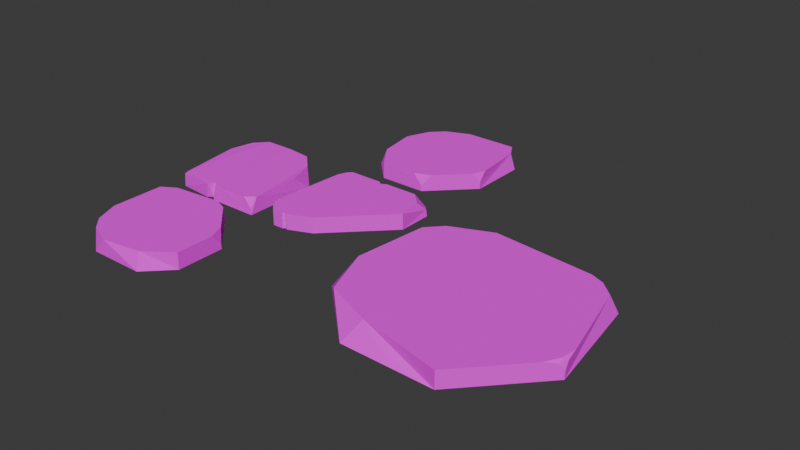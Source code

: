 # Source: path_stone_7.blend  (saved by Blender 4.3.34; exported with 4.5.12 LTS)
import bpy
from mathutils import Matrix  # noqa: F401  (used for matrix-valued properties, if any)

bpy.ops.wm.read_factory_settings(use_empty=True)
scene = bpy.context.scene
scene.name = 'Scene'

# ---- collections
col_collection = bpy.data.collections.new('Collection'); scene.collection.children.link(col_collection)

# ---- images (referenced by path relative to the original .blend; pixels are not part of the script)
import os
ASSET_DIR = os.environ.get("B2B_ASSET_DIR", "")  # directory of the original .blend (textures are referenced by path, not embedded)
HERE = os.path.dirname(os.path.abspath(__file__))  # packed textures are extracted next to this script under _unpacked/

def load_image(name, relpath, width, height, colorspace="sRGB"):
    """Load a texture the original file referenced (path relative to the .blend, or extracted next to this script)."""
    p = next((c for c in (os.path.join(HERE, relpath), os.path.join(ASSET_DIR, relpath)) if relpath and os.path.exists(c)), "")
    if p:
        img = bpy.data.images.load(p, check_existing=True)
        img.name = name
    else:  # same state as the original file: an image datablock whose file is absent (Cycles renders it pink)
        img = bpy.data.images.new(name, width, height)
        img.source = "FILE"
        img.filepath = "//" + (relpath or name)
    img.colorspace_settings.name = colorspace
    return img
img_pathstone_color_png = load_image('pathstone-color.png', 'pathstone-color.png', 1024, 1024, 'sRGB')

# ---- materials (node trees are filled in below, after node groups)
mat_pathstone_008 = bpy.data.materials.new('PathStone.008')

# ---- material node trees
mat_pathstone_008.use_nodes = True; mat_pathstone_008.node_tree.nodes.clear()
_N = mat_pathstone_008.node_tree.nodes; _L = mat_pathstone_008.node_tree.links
n0 = _N.new('ShaderNodeBsdfPrincipled'); n0.name = 'Principled BSDF'; n0.location = (354, 367)
n0.inputs[2].default_value = 1.0
n1 = _N.new('ShaderNodeOutputMaterial'); n1.name = 'Material Output'; n1.location = (685, 360)
n2 = _N.new('ShaderNodeMapping'); n2.name = 'Mapping'; n2.location = (-450, 260)
n3 = _N.new('ShaderNodeTexCoord'); n3.name = 'Texture Coordinate'; n3.location = (-630, 260)
n4 = _N.new('ShaderNodeSeparateXYZ'); n4.name = 'Separate XYZ'; n4.location = (-282, 304)
n5 = _N.new('ShaderNodeValToRGB'); n5.name = 'Color Ramp'; n5.location = (-48, 311)
n5.color_ramp.interpolation = 'EASE'
while len(n5.color_ramp.elements) > 1: n5.color_ramp.elements.remove(n5.color_ramp.elements[-1])
n5.color_ramp.elements[0].position = 0.0; n5.color_ramp.elements[0].color = (0.2592, 0.1016, 0.03106, 1.0)
_e = n5.color_ramp.elements.new(1.0); _e.color = (0.8287, 0.423, 0.1136, 1.0)
n6 = _N.new('ShaderNodeTexImage'); n6.name = 'Image Texture'; n6.location = (-56, 619)
n6.image = img_pathstone_color_png
_L.new(n0.outputs[0], n1.inputs[0])
_L.new(n3.outputs[0], n2.inputs[0])
_L.new(n2.outputs[0], n4.inputs[0])
_L.new(n4.outputs[2], n5.inputs[0])
_L.new(n6.outputs[0], n0.inputs[0])
n1.is_active_output = True

# ---- world
world_world = bpy.data.worlds.new('World'); scene.world = world_world
world_world.use_nodes = True; world_world.node_tree.nodes.clear()
_N = world_world.node_tree.nodes; _L = world_world.node_tree.links
n0 = _N.new('ShaderNodeOutputWorld'); n0.name = 'World Output'; n0.location = (300, 300)
n1 = _N.new('ShaderNodeBackground'); n1.name = 'Background'; n1.location = (10, 300)
n1.inputs[0].default_value = (0.05088, 0.05088, 0.05088, 1.0)
_L.new(n1.outputs[0], n0.inputs[0])
n0.is_active_output = True
world_world.color = (0.05088, 0.05088, 0.05088)
world_world.sun_shadow_jitter_overblur = 0.0

# ---- meshes
me_cube_083 = bpy.data.meshes.new('Cube.083')
me_cube_083.from_pydata([(-0.6558, 0.8816, 0.03197), (-0.9106, 0.6067, -0.03482), (-0.6558, 0.8816, -0.03482), (-0.8231, 0.2124, 0.03197), (-0.767, 0.1198, -0.03482), (-0.848, 0.1931, -0.03482), (-0.08558, 0.2278, 0.03197), (-0.08558, 0.2278, -0.03482), (-0.2107, 0.09276, -0.03482), (-0.3263, 0.808, 0.03197), (-0.2904, 0.8764, -0.03482), (-0.04123, 0.6455, -0.03482), (-0.3096, 0.09583, 0.03197), (-0.2107, 0.09276, -0.02), (-0.1434, 0.1654, 0.03197), (-0.7124, 0.1373, 0.03197), (-0.7657, 0.1592, 0.03197), (-0.7431, 0.1383, 0.01581), (-0.8642, 0.6567, 0.03197), (-0.9106, 0.6067, -0.003827), (-0.9023, 0.539, 0.03197), (-0.897, 0.6213, 0.02148), (-0.9014, 0.6037, 0.02594), (-0.9082, 0.5868, 0.02148), (-0.8946, 0.6015, 0.03197), (-0.05409, 0.5243, 0.03197), (-0.04123, 0.6455, -0.03482), (-0.1306, 0.7283, 0.03197), (0.5394, 0.4526, -0.03482), (0.5377, 0.4217, 0.02972), (0.576, 0.4501, 0.03032), (0.5426, 0.451, -0.01098), (0.9012, 0.4352, 0.03395), (0.9271, 0.2798, 0.02728), (0.7461, 0.0337, 0.03386), (0.7337, 0.03214, -0.03482), (0.765, 0.4575, 0.03009), (0.7269, 0.4532, 0.03016), (0.7468, 0.4346, 0.03069), (0.7446, 0.4536, -0.03482), (0.7848, 0.4513, -0.03482), (0.763, 0.4371, -0.03482), (0.655, 0.03578, 0.02845), (0.6535, 0.03371, -0.03482), (0.5422, 0.1471, -0.03482), (0.5421, 0.2197, 0.03134), (0.5386, 0.1464, -0.03482), (0.5923, 0.09786, 0.02677), (0.8687, 0.03234, 0.03252), (0.9448, 0.174, 0.02892), (0.9175, 0.08297, 0.03167), (0.9605, 0.2038, -0.03482), (0.8681, 0.0329, -0.03482), (0.9361, 0.06116, -0.03482), (0.9231, 0.4396, -0.03482), (0.9416, 0.4209, -0.03482), (0.9399, 0.416, 0.005835), (0.9251, 0.4343, 0.01562), (0.5877, 0.5393, -0.03482), (0.4269, 0.7001, -0.03482), (0.5358, 0.9668, 0.03065), (0.4269, 0.8909, 0.03065), (0.4269, 0.8909, -0.03482), (0.5264, 0.9904, -0.03482), (0.7484, 0.9904, -0.03482), (0.878, 0.8608, -0.03482), (0.8193, 0.5581, 0.03065), (0.878, 0.5932, 0.03065), (0.878, 0.5932, -0.03482), (0.8241, 0.5393, -0.03482), (0.5653, 0.5616, 0.03065), (0.5877, 0.5393, -0.003838), (0.6193, 0.5393, 0.03065), (0.4543, 0.6726, 0.03065), (0.4269, 0.7389, 0.03065), (0.4269, 0.7001, -0.01175), (0.6923, 0.9904, 0.03065), (0.7881, 0.9507, 0.03065), (0.7484, 0.9904, -0.03482), (0.8383, 0.9005, 0.03065), (0.878, 0.8047, 0.03065), (0.878, 0.8608, -0.03482), (0.03679, 0.1848, -0.03482), (0.03679, 0.1848, 0.02852), (0.2642, 0.4123, -0.03482), (0.2642, 0.4123, 0.02852), (0.4194, 0.4546, -0.03482), (0.4194, 0.4546, 0.02852), (0.4141, 0.03106, -0.03482), (0.4141, 0.03106, 0.02852), (0.4298, 0.04676, 0.02852), (0.445, 0.06195, -0.03482), (0.445, 0.08343, 0.02852), (0.4664, 0.3862, 0.02852), (0.4664, 0.4076, -0.03482), (0.4512, 0.4228, 0.02852), (0.1059, 0.03129, 0.02852), (0.05347, 0.08372, 0.02852), (0.03679, 0.04584, -0.03482), (0.05763, 0.02533, -0.03482), (0.05662, 0.0268, -0.01216), (0.04216, 0.04391, -0.01015), (0.358, 0.4511, -0.03482), (0.3754, 0.4546, -0.03482), (0.3673, 0.4456, -0.03482), (0.3754, 0.4546, 0.02852), (0.358, 0.4511, 0.02852), (0.3673, 0.4456, 0.02852), (0.2416, 0.03119, 0.02852), (0.2784, 0.03116, 0.02852), (0.2631, 0.04305, 0.02852), (0.2631, 0.04305, 0.02852), (0.2543, 0.02849, -0.03482), (0.2175, 0.0279, -0.03482), (0.2396, 0.0399, -0.03482), (0.2396, 0.0399, -0.03482), (0.02687, -0.2704, -0.03482), (0.1877, -0.1096, -0.03482), (0.4544, -0.2185, 0.03065), (0.3785, -0.1096, 0.03065), (0.3785, -0.1096, -0.03482), (0.478, -0.2091, -0.03482), (0.478, -0.4312, -0.03482), (0.3484, -0.5607, -0.03482), (0.04572, -0.5021, 0.03065), (0.08082, -0.5607, 0.03065), (0.08082, -0.5607, -0.03482), (0.02687, -0.5068, -0.03482), (0.0492, -0.2481, 0.03065), (0.02687, -0.2704, -0.003838), (0.02687, -0.302, 0.03065), (0.1602, -0.1371, 0.03065), (0.2265, -0.1096, 0.03065), (0.1877, -0.1096, -0.01175), (0.478, -0.375, 0.03065), (0.4383, -0.4709, 0.03065), (0.478, -0.4312, -0.03482), (0.3881, -0.521, 0.03065), (0.2923, -0.5607, 0.03065), (0.3484, -0.5607, -0.03482)], [], [(1, 2, 10, 11, 7, 8, 4, 5), (5, 3, 20, 23, 19, 1), (0, 2, 1, 19, 21, 18), (4, 17, 16, 3, 5), (11, 26, 25, 6, 7), (2, 0, 9, 10), (12, 13, 14), (14, 13, 8, 7, 6), (15, 16, 17), (8, 13, 12, 15, 17, 4), (18, 21, 22, 24), (19, 23, 22, 21), (20, 24, 22, 23), (27, 26, 11, 10, 9), (25, 26, 27), (25, 27, 9, 0, 18, 24, 20, 3, 16, 15, 12, 14, 6), (28, 31, 30, 37, 39), (36, 38, 34, 48, 50, 49, 33, 32), (32, 33, 56, 57), (29, 30, 31), (39, 41, 35, 43, 44, 28), (45, 47, 42, 34, 38, 37, 30, 29), (51, 53, 52, 35, 41, 40, 54, 55), (36, 40, 41, 38), (38, 41, 39, 37), (55, 56, 33, 49, 51), (44, 46, 45, 29, 31, 28), (35, 34, 42, 43), (45, 46, 47), (47, 46, 44, 43, 42), (48, 52, 53, 50), (50, 53, 51, 49), (52, 48, 34, 35), (56, 55, 54, 57), (40, 36, 32, 57, 54), (74, 73, 70, 72, 66, 67, 80, 79, 77, 76, 60, 61), (68, 69, 58, 59, 62, 63, 64, 65), (69, 66, 72, 71, 58), (60, 63, 62, 61), (65, 81, 80, 67, 68), (66, 69, 68, 67), (70, 71, 72), (73, 75, 59, 58, 71, 70), (73, 74, 75), (59, 75, 74, 61, 62), (76, 77, 78), (63, 60, 76, 78, 64), (79, 80, 81), (64, 78, 77, 79, 81, 65), (114, 113, 99, 98, 82, 84, 102, 104), (88, 89, 109, 112), (103, 105, 87, 86), (91, 88, 104, 103, 86, 94), (85, 84, 82, 83), (94, 93, 92, 91), (86, 87, 95, 94), (90, 91, 92), (89, 88, 91, 90), (93, 94, 95), (96, 97, 101, 100), (98, 99, 100, 101), (98, 101, 97, 83, 82), (105, 107, 89, 90, 92, 93, 95, 87), (88, 112, 114, 104), (107, 110, 109, 89), (105, 103, 104, 107), (107, 104, 102, 106), (106, 102, 84, 85), (113, 108, 96, 100, 99), (108, 111, 110), (111, 109, 110), (112, 115, 114), (115, 113, 114), (108, 113, 115, 111), (111, 115, 112, 109), (97, 96, 108, 110, 107, 106, 85, 83), (132, 131, 128, 130, 124, 125, 138, 137, 135, 134, 118, 119), (126, 127, 116, 117, 120, 121, 122, 123), (127, 124, 130, 129, 116), (118, 121, 120, 119), (123, 139, 138, 125, 126), (124, 127, 126, 125), (128, 129, 130), (131, 133, 117, 116, 129, 128), (131, 132, 133), (117, 133, 132, 119, 120), (134, 135, 136), (121, 118, 134, 136, 122), (137, 138, 139), (122, 136, 135, 137, 139, 123)])
_uv = me_cube_083.uv_layers.new(name='UVMap')
_uv.uv.foreach_set('vector', [0.125, 0.5783, 0.2033, 0.5, 0.3041, 0.5, 0.375, 0.5709, 0.375, 0.7116, 0.3366, 0.75, 0.1478, 0.75, 0.125, 0.7272, 0.375, 0.02275, 0.625, 0.02275, 0.625, 0.1479, 0.584, 0.1647, 0.485, 0.1717, 0.375, 0.1717, 0.625, 0.3283, 0.375, 0.3283, 0.375, 0.1717, 0.485, 0.1717, 0.584, 0.1801, 0.625, 0.2002, 0.375, 0.0, 0.5618, 0.0, 0.625, 0.006427, 0.625, 0.02275, 0.375, 0.02275, 0.375, 0.5709, 0.375, 0.5709, 0.625, 0.6117, 0.625, 0.7116, 0.375, 0.7116, 0.375, 0.3283, 0.625, 0.3283, 0.625, 0.4291, 0.375, 0.4291, 0.6963, 0.75, 0.4218, 0.7884, 0.625, 0.7471, 0.625, 0.7471, 0.4218, 0.7884, 0.375, 0.7884, 0.375, 0.7116, 0.625, 0.7116, 0.625, 0.967, 0.8587, 0.7436, 0.5618, 0.0, 0.375, 0.7884, 0.4218, 0.7884, 0.625, 0.8213, 0.625, 0.967, 0.5618, 0.9772, 0.375, 0.9772, 0.625, 0.2002, 0.584, 0.1801, 0.7005, 0.3083, 0.625, 0.1747, 0.485, 0.1717, 0.584, 0.1647, 0.7005, 0.3083, 0.584, 0.1801, 0.875, 0.6021, 0.8706, 0.5806, 0.7005, 0.3083, 0.875, 0.5853, 0.625, 0.52, 0.375, 0.5709, 0.375, 0.5709, 0.375, 0.4291, 0.625, 0.4291, 0.625, 0.6117, 0.375, 0.5709, 0.625, 0.52, 0.625, 0.6117, 0.6504, 0.5455, 0.6959, 0.5, 0.7967, 0.5, 0.8608, 0.564, 0.8706, 0.5806, 0.875, 0.6021, 0.875, 0.7272, 0.8587, 0.7436, 0.842, 0.75, 0.6963, 0.75, 0.6427, 0.7293, 0.625, 0.7116, 0.375, 0.75, 0.4638, 0.75, 0.625, 0.7701, 0.625, 0.8614, 0.375, 0.8721, 0.7595, 0.75, 0.748, 0.7391, 0.7481, 0.5, 0.8203, 0.5, 0.859, 0.516, 0.875, 0.5755, 0.875, 0.6414, 0.8497, 0.75, 0.625, 0.9747, 0.875, 0.6414, 0.5536, 0.07315, 0.5581, 0.396, 0.625, 0.7299, 0.6451, 0.75, 0.4638, 0.75, 0.2529, 0.75, 0.2422, 0.7391, 0.2598, 0.5, 0.3065, 0.5, 0.375, 0.5685, 0.375, 0.75, 0.625, 0.6098, 0.6542, 0.5393, 0.6935, 0.5, 0.7481, 0.5, 0.748, 0.7391, 0.7364, 0.75, 0.6451, 0.75, 0.625, 0.7299, 0.125, 0.6015, 0.141, 0.516, 0.1797, 0.5, 0.2598, 0.5, 0.2422, 0.7391, 0.2298, 0.75, 0.1365, 0.75, 0.125, 0.7391, 0.625, 0.8845, 0.375, 0.8952, 0.3852, 0.8819, 0.625, 0.8729, 0.625, 0.8729, 0.3852, 0.8819, 0.375, 0.8721, 0.625, 0.8614, 0.375, 0.01091, 0.5251, 0.01239, 0.625, 0.1086, 0.625, 0.1745, 0.375, 0.1485, 0.375, 0.5685, 0.3751, 0.5685, 0.625, 0.6098, 0.625, 0.7299, 0.4638, 0.75, 0.375, 0.75, 0.375, 0.3848, 0.625, 0.3769, 0.625, 0.4315, 0.375, 0.4315, 0.625, 0.6098, 0.3751, 0.5685, 0.625, 0.5101, 0.625, 0.5101, 0.3751, 0.5685, 0.375, 0.5685, 0.375, 0.4315, 0.625, 0.4315, 0.625, 0.3047, 0.375, 0.3047, 0.375, 0.25, 0.625, 0.25, 0.625, 0.25, 0.375, 0.25, 0.375, 0.1485, 0.625, 0.1745, 0.375, 0.3047, 0.625, 0.3047, 0.625, 0.3769, 0.375, 0.3848, 0.5251, 0.01239, 0.375, 0.01091, 0.375, 0.0, 0.5122, 0.0, 0.375, 0.8952, 0.625, 0.8845, 0.625, 0.9747, 0.5581, 0.9897, 0.375, 0.9885, 0.625, 0.6106, 0.6402, 0.5739, 0.7017, 0.5124, 0.7316, 0.5, 0.8451, 0.5, 0.875, 0.5299, 0.875, 0.6471, 0.853, 0.7002, 0.8252, 0.728, 0.7721, 0.75, 0.6801, 0.75, 0.625, 0.6949, 0.125, 0.5299, 0.1549, 0.5, 0.2859, 0.5, 0.375, 0.5891, 0.375, 0.6949, 0.3199, 0.75, 0.1968, 0.75, 0.125, 0.6782, 0.375, 0.2799, 0.625, 0.2799, 0.625, 0.3934, 0.4843, 0.4109, 0.375, 0.4109, 0.625, 0.8051, 0.375, 0.8051, 0.375, 0.6949, 0.625, 0.6949, 0.375, 0.0718, 0.3751, 0.0718, 0.625, 0.1029, 0.625, 0.2201, 0.375, 0.2201, 0.625, 0.2799, 0.375, 0.2799, 0.375, 0.2201, 0.625, 0.2201, 0.7017, 0.5124, 0.4843, 0.4109, 0.625, 0.3934, 0.625, 0.5587, 0.4521, 0.5891, 0.375, 0.5891, 0.375, 0.4109, 0.4843, 0.4109, 0.625, 0.4356, 0.625, 0.5587, 0.625, 0.6106, 0.4521, 0.5891, 0.375, 0.5891, 0.4521, 0.5891, 0.625, 0.6106, 0.625, 0.6949, 0.375, 0.6949, 0.625, 0.8971, 0.8252, 0.728, 0.375, 0.0, 0.375, 0.8051, 0.625, 0.8051, 0.625, 0.8971, 0.375, 0.9282, 0.375, 0.9282, 0.625, 0.0498, 0.875, 0.6471, 0.3751, 0.0718, 0.375, 0.0, 0.375, 0.0, 0.625, 0.022, 0.625, 0.0498, 0.3751, 0.0718, 0.375, 0.0718, 0.2506, 0.5069, 0.2639, 0.5, 0.3622, 0.5, 0.375, 0.5121, 0.375, 0.593, 0.2426, 0.7254, 0.1881, 0.748, 0.1824, 0.7447, 0.375, 0.268, 0.625, 0.268, 0.625, 0.3647, 0.375, 0.3663, 0.375, 0.947, 0.625, 0.947, 0.625, 0.9727, 0.375, 0.9727, 0.125, 0.518, 0.143, 0.5, 0.1824, 0.7447, 0.178, 0.75, 0.1523, 0.75, 0.125, 0.7227, 0.625, 0.8578, 0.375, 0.8578, 0.375, 0.593, 0.625, 0.593, 0.375, 0.02731, 0.625, 0.03981, 0.625, 0.2195, 0.375, 0.232, 0.375, 0.0, 0.625, 0.0, 0.625, 0.01847, 0.375, 0.02731, 0.8662, 0.5091, 0.375, 0.232, 0.625, 0.2195, 0.625, 0.268, 0.375, 0.268, 0.375, 0.232, 0.625, 0.2497, 0.875, 0.7102, 0.375, 0.02731, 0.625, 0.01847, 0.625, 0.4875, 0.625, 0.5125, 0.4557, 0.504, 0.4469, 0.4964, 0.3752, 0.5121, 0.3622, 0.5, 0.4467, 0.4964, 0.4557, 0.504, 0.3752, 0.5121, 0.4557, 0.504, 0.625, 0.5125, 0.625, 0.593, 0.375, 0.593, 0.822, 0.75, 0.8176, 0.7447, 0.857, 0.5, 0.8662, 0.5091, 0.875, 0.5305, 0.875, 0.7102, 0.8662, 0.7315, 0.8477, 0.75, 0.143, 0.5, 0.2413, 0.5, 0.2506, 0.5069, 0.1824, 0.7447, 0.8176, 0.7447, 0.7493, 0.507, 0.7603, 0.5, 0.857, 0.5, 0.625, 0.947, 0.375, 0.947, 0.3909, 0.9433, 0.625, 0.9412, 0.625, 0.9412, 0.3909, 0.9433, 0.375, 0.9349, 0.625, 0.9349, 0.625, 0.9349, 0.375, 0.9349, 0.375, 0.8578, 0.625, 0.8578, 0.375, 0.3889, 0.625, 0.3908, 0.625, 0.4875, 0.4467, 0.4964, 0.375, 0.4872, 0.5198, 0.3777, 0.625, 0.3756, 0.625, 0.3756, 0.625, 0.3756, 0.625, 0.3647, 0.625, 0.3756, 0.2413, 0.5, 0.2506, 0.5069, 0.2506, 0.5069, 0.2506, 0.5069, 0.2526, 0.5, 0.2506, 0.5069, 0.625, 0.3908, 0.375, 0.3889, 0.3959, 0.3753, 0.625, 0.3756, 0.625, 0.3756, 0.3959, 0.3753, 0.375, 0.3663, 0.625, 0.3647, 0.625, 0.5125, 0.6375, 0.5, 0.7342, 0.5, 0.7493, 0.507, 0.8176, 0.7447, 0.8119, 0.748, 0.7574, 0.7254, 0.625, 0.593, 0.625, 0.6106, 0.6402, 0.5739, 0.7017, 0.5124, 0.7316, 0.5, 0.8451, 0.5, 0.875, 0.5299, 0.875, 0.6471, 0.853, 0.7002, 0.8252, 0.728, 0.7721, 0.75, 0.6801, 0.75, 0.625, 0.6949, 0.125, 0.5299, 0.1549, 0.5, 0.2859, 0.5, 0.375, 0.5891, 0.375, 0.6949, 0.3199, 0.75, 0.1968, 0.75, 0.125, 0.6782, 0.375, 0.2799, 0.625, 0.2799, 0.625, 0.3934, 0.4843, 0.4109, 0.375, 0.4109, 0.625, 0.8051, 0.375, 0.8051, 0.375, 0.6949, 0.625, 0.6949, 0.375, 0.0718, 0.3751, 0.0718, 0.625, 0.1029, 0.625, 0.2201, 0.375, 0.2201, 0.625, 0.2799, 0.375, 0.2799, 0.375, 0.2201, 0.625, 0.2201, 0.7017, 0.5124, 0.4843, 0.4109, 0.625, 0.3934, 0.625, 0.5587, 0.4521, 0.5891, 0.375, 0.5891, 0.375, 0.4109, 0.4843, 0.4109, 0.625, 0.4356, 0.625, 0.5587, 0.625, 0.6106, 0.4521, 0.5891, 0.375, 0.5891, 0.4521, 0.5891, 0.625, 0.6106, 0.625, 0.6949, 0.375, 0.6949, 0.625, 0.8971, 0.8252, 0.728, 0.375, 0.0, 0.375, 0.8051, 0.625, 0.8051, 0.625, 0.8971, 0.375, 0.9282, 0.375, 0.9282, 0.625, 0.0498, 0.875, 0.6471, 0.3751, 0.0718, 0.375, 0.0, 0.375, 0.0, 0.625, 0.022, 0.625, 0.0498, 0.3751, 0.0718, 0.375, 0.0718])
me_cube_083.materials.append(mat_pathstone_008)
me_cube_083.use_mirror_vertex_groups = False
me_cube_083.update()

# ---- objects
ob_pathstone_006 = bpy.data.objects.new('PathStone.006', me_cube_083)

# ---- transforms, parenting, visibility, modifiers, constraints
ob_pathstone_006.location = (0.0, 0.0, 0.0)
ob_pathstone_006.rotation_euler = (0.0, -0.0, 3.142)
ob_pathstone_006.lock_rotations_4d = False
ob_pathstone_006.empty_display_type = 'ARROWS'
ob_pathstone_006.lineart.crease_threshold = 0.0

# ---- collection membership
col_collection.objects.link(ob_pathstone_006)

# ---- scene / render settings (as saved in the file)
scene.frame_start = 1; scene.frame_end = 250; scene.frame_set(1)
scene.render.engine = 'BLENDER_EEVEE_NEXT'
bpy.context.view_layer.update()

# ---- added for rendering (the .blend has no active camera and no usable light): camera, sun
cam_auto = bpy.data.cameras.new('AutoCamera')
cam_auto.lens = 50.0
cam_auto.sensor_width = 36.0
cam_auto.clip_end = 1000.0
ob_auto_camera = bpy.data.objects.new('AutoCamera', cam_auto)
scene.collection.objects.link(ob_auto_camera)
ob_auto_camera.location = (2.22461, -2.91429, 1.79921)
ob_auto_camera.rotation_euler = (1.09748, -7.21219e-08, 0.694738)
scene.camera = ob_auto_camera
light_auto_sun = bpy.data.lights.new('AutoSun', 'SUN')
light_auto_sun.energy = 3.0
light_auto_sun.angle = 0.0523599
ob_auto_sun = bpy.data.objects.new('AutoSun', light_auto_sun)
scene.collection.objects.link(ob_auto_sun)
ob_auto_sun.rotation_euler = (0.872665, 0.174533, 0.523599)
bpy.context.view_layer.update()
